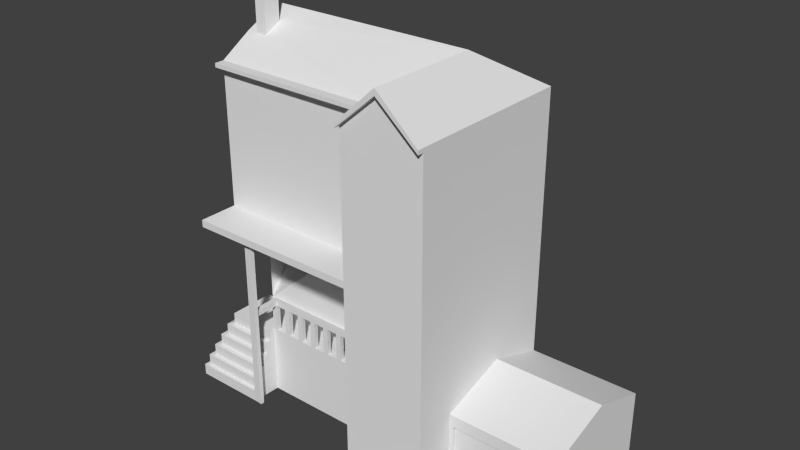 # Source: Hermitage_Simplified_backup.blend  (saved by Blender 2.69.0; exported with 4.5.12 LTS)
import bpy
from mathutils import Matrix  # noqa: F401  (used for matrix-valued properties, if any)

bpy.ops.wm.read_factory_settings(use_empty=True)
scene = bpy.context.scene
scene.name = 'Scene'

# ---- collections
col_collection_1 = bpy.data.collections.new('Collection 1'); scene.collection.children.link(col_collection_1)

# ---- world
world_world = bpy.data.worlds.new('World'); scene.world = world_world
world_world.color = (0.05088, 0.05088, 0.05088)
world_world.use_sun_shadow = False
world_world.sun_shadow_jitter_overblur = 0.0
world_world.cycles.sampling_method = 'MANUAL'
world_world.cycles.sample_map_resolution = 256

# ---- meshes
me_cube_003 = bpy.data.meshes.new('Cube.003')
me_cube_003.from_pydata([(-8.016, 16.43, -1.0), (25.1, -7.933, -1.0), (-8.016, -7.933, 12.15), (-8.016, 16.43, 12.15), (25.1, 16.43, 12.15), (25.1, -7.933, 12.15), (-8.016, 16.43, 33.68), (25.1, 16.43, 33.16), (25.1, -7.933, 33.16), (40.8, 16.43, -1.0), (40.8, -7.933, -1.0), (40.8, 16.43, 12.15), (40.8, -7.933, 12.15), (61.09, 16.43, -1.0), (61.09, -7.933, -1.0), (61.09, 16.43, 12.15), (61.09, -7.933, 12.15), (61.09, -7.933, 9.942), (40.8, 4.978, 16.22), (61.09, 4.978, 16.22), (-8.016, -0.02842, 12.15), (0.3789, -7.933, 12.15), (0.3789, -7.933, -1.0), (0.297, -10.92, 5.528), (-9.094, -9.011, 12.15), (0.2662, -10.92, 7.735), (-9.094, -9.011, 9.942), (-8.097, 0.0311, -1.0), (-8.097, 0.0311, 9.942), (-9.076, 0.0506, 12.15), (-9.094, 0.04335, 9.942), (0.3494, -9.011, 12.15), (0.3494, -9.011, 9.942), (-11.0, 0.03579, 5.528), (-11.0, 0.03579, 7.735), (-11.0, -10.92, 5.528), (-11.0, -10.92, 7.735), (-11.94, -11.86, 3.321), (-10.09, -10.01, 7.735), (-10.09, -10.01, 9.942), (-11.94, -11.86, 5.528), (-13.5, 0.004699, 1.161), (-10.09, 0.04772, 7.735), (-10.09, 0.04772, 9.942), (-11.94, 0.02096, 3.321), (-11.94, 0.02096, 5.528), (0.3314, -10.01, 7.735), (0.3314, -10.01, 9.942), (0.2771, -11.86, 3.321), (0.1885, -11.86, 5.528), (-12.79, 0.01542, 1.161), (-12.79, 0.01542, -1.0), (-12.79, 0.01542, 3.321), (-12.79, -12.7, 1.161), (-12.79, -12.7, 3.321), (0.2773, -12.7, 3.321), (0.2373, -12.7, -1.0), (0.2773, -12.7, 1.161), (-13.5, 0.004699, -1.0), (-13.5, -13.42, 1.161), (-13.5, -13.42, -1.0), (0.2326, -13.42, -0.9997), (0.1927, -13.42, 1.161), (25.1, -0.0909, 12.15), (-8.116, -0.0909, 33.16), (-8.016, -7.933, 61.44), (-8.016, 16.43, 61.44), (25.1, -7.933, 61.44), (40.8, 16.43, 61.44), (-8.016, 4.978, 68.63), (-8.016, -1.923, 65.16), (-3.818, -1.923, 65.16), (-3.818, 1.388, 66.87), (-5.917, 4.978, 68.63), (-5.917, -1.923, 65.16), (-5.917, 1.388, 66.87), (25.1, -15.48, -1.0), (25.1, -15.48, 33.16), (25.1, -15.48, 57.14), (40.8, -15.48, -1.0), (25.1, -15.48, 61.44), (40.8, -15.48, 61.44), (32.95, 4.978, 68.63), (-8.016, -7.933, 34.52), (25.1, -7.933, 34.52), (25.1, -15.48, 34.52), (-8.016, -15.44, 33.16), (25.1, -15.44, 33.16), (-8.016, -15.44, 34.52), (25.1, -15.44, 34.52), (1.777, -12.8, -1.0), (1.817, -12.8, 1.161), (1.772, -13.52, -0.9997), (1.733, -13.52, 1.161), (0.2773, -12.7, 33.66), (0.1927, -13.42, 33.66), (1.817, -12.8, 33.66), (1.733, -13.52, 33.66), (32.95, -15.48, 67.43), (32.95, -15.48, 67.43), (40.8, -15.48, 60.66), (25.1, -15.48, 60.61), (25.1, -16.64, 61.44), (40.8, -16.64, 61.44), (32.95, -16.64, 68.63), (32.95, -16.64, 67.43), (32.95, -16.64, 67.43), (40.8, -16.64, 60.66), (25.1, -16.64, 60.61), (-8.016, -7.933, 60.69), (25.1, -7.933, 60.68), (-8.016, -9.764, 61.44), (25.1, -9.764, 61.44), (-8.016, -9.764, 60.69), (25.1, -9.764, 60.68), (-3.818, 1.34, 76.88), (-5.917, 1.34, 76.88), (-3.818, -1.932, 76.86), (-5.917, -1.932, 76.86), (0.3789, -7.114, 12.15), (25.1, -7.163, 12.15), (4.576, -7.933, 12.15), (4.576, -7.122, 12.15), (16.93, -7.933, 12.15), (16.93, -7.147, 12.15), (6.675, -7.933, 12.15), (6.675, -7.126, 12.15), (12.85, -7.933, 12.15), (12.85, -7.139, 12.15), (10.81, -7.933, 12.15), (10.81, -7.135, 12.15), (18.98, -7.933, 12.15), (18.98, -7.151, 12.15), (23.06, -7.933, 12.15), (23.06, -7.159, 12.15), (1.428, -7.933, 12.15), (1.428, -7.116, 12.15), (3.527, -7.933, 12.15), (3.527, -7.12, 12.15), (7.724, -7.933, 12.15), (7.724, -7.129, 12.15), (9.794, -7.933, 12.15), (9.794, -7.133, 12.15), (13.87, -7.933, 12.15), (13.87, -7.141, 12.15), (15.91, -7.933, 12.15), (15.91, -7.145, 12.15), (20.0, -7.933, 12.15), (20.0, -7.153, 12.15), (22.04, -7.933, 12.15), (22.04, -7.157, 12.15), (0.3789, -7.933, 17.33), (0.3789, -7.114, 17.33), (4.576, -7.933, 17.33), (4.576, -7.122, 17.33), (16.93, -7.933, 17.33), (16.93, -7.147, 17.33), (6.675, -7.933, 17.33), (6.675, -7.126, 17.33), (12.85, -7.933, 17.33), (12.85, -7.139, 17.33), (10.81, -7.933, 17.33), (10.81, -7.135, 17.33), (18.98, -7.933, 17.33), (18.98, -7.151, 17.33), (23.06, -7.933, 17.33), (23.06, -7.159, 17.33), (1.428, -7.933, 17.33), (1.428, -7.116, 17.33), (3.527, -7.933, 17.33), (3.527, -7.12, 17.33), (7.724, -7.933, 17.33), (7.724, -7.129, 17.33), (9.794, -7.933, 17.33), (9.794, -7.133, 17.33), (13.87, -7.933, 17.33), (13.87, -7.141, 17.33), (15.91, -7.933, 17.33), (15.91, -7.145, 17.33), (20.0, -7.933, 17.33), (20.0, -7.153, 17.33), (22.04, -7.933, 17.33), (22.04, -7.157, 17.33), (0.3789, -7.933, 18.33), (0.3789, -7.114, 18.33), (4.576, -7.933, 18.33), (4.576, -7.122, 18.33), (16.93, -7.933, 18.33), (16.93, -7.147, 18.33), (6.675, -7.933, 18.33), (6.675, -7.126, 18.33), (12.85, -7.933, 18.33), (12.85, -7.139, 18.33), (10.81, -7.933, 18.33), (10.81, -7.135, 18.33), (18.98, -7.933, 18.33), (18.98, -7.151, 18.33), (23.06, -7.933, 18.33), (23.06, -7.159, 18.33), (1.428, -7.933, 18.33), (1.428, -7.116, 18.33), (3.527, -7.933, 18.33), (3.527, -7.12, 18.33), (7.724, -7.933, 18.33), (7.724, -7.129, 18.33), (9.794, -7.933, 18.33), (9.794, -7.133, 18.33), (13.87, -7.933, 18.33), (13.87, -7.141, 18.33), (15.91, -7.933, 18.33), (15.91, -7.145, 18.33), (20.0, -7.933, 18.33), (20.0, -7.153, 18.33), (22.04, -7.933, 18.33), (22.04, -7.157, 18.33), (25.1, -7.933, 17.33), (25.1, -7.159, 17.33), (25.1, -7.933, 18.33), (25.1, -7.159, 18.33), (0.3789, -12.73, 17.33), (1.428, -12.73, 17.33), (0.3789, -12.73, 18.33), (1.428, -12.73, 18.33), (25.1, -0.0909, 30.0), (21.89, -0.0909, 12.15), (21.89, -0.0909, 30.0), (12.67, -0.0909, 12.15), (12.67, -0.0909, 30.0), (21.89, 1.051, 12.15), (21.89, 1.051, 30.0), (12.67, 1.051, 12.15), (12.67, 1.051, 30.0), (58.83, -7.933, -1.0), (58.83, -7.933, 9.942), (51.78, -7.933, -1.0), (51.78, -7.933, 9.942), (41.64, -7.933, 3.321), (41.64, -7.933, 9.942), (51.78, -7.933, 0.03355), (58.83, -7.933, 0.03185), (58.83, -7.245, 9.942), (51.78, -7.245, 9.942), (53.46, -7.245, 7.735), (57.0, -7.245, 7.735), (51.78, -7.245, 0.03355), (57.01, -7.245, 0.03229), (58.83, -7.245, 0.03185), (53.45, -7.245, 0.03315), (57.0, -7.245, 4.361), (53.46, -7.245, 4.347), (50.58, -7.933, 9.942), (50.58, -7.933, -1.0), (50.58, -7.933, 3.321), (41.64, -7.492, 3.321), (41.64, -7.492, 9.942), (50.58, -7.492, 9.942), (50.58, -7.492, 3.321), (55.27, -7.245, 0.03271), (55.27, -7.245, 4.354), (55.27, -7.245, 7.735), (57.0, -7.245, 6.071), (53.46, -7.245, 6.054), (55.27, -7.408, 6.063), (57.01, -7.245, 2.229), (53.45, -7.245, 2.196), (55.27, -7.408, 2.213)], [], [(5, 1, 76, 77, 8), (87, 89, 84, 83, 88, 86), (15, 19, 16, 17, 14, 13), (83, 84, 110, 109), (2, 24, 31, 21), (258, 248, 260, 262), (33, 35, 36, 34), (35, 40, 49, 23), (26, 24, 29, 30), (26, 32, 31, 24), (26, 39, 47, 32), (37, 40, 45, 44), (38, 39, 43, 42), (35, 23, 25, 36), (38, 36, 25, 46), (27, 51, 50, 52, 44, 45, 33, 34, 42, 43, 28), (38, 46, 47, 39), (33, 45, 40, 35), (48, 37, 54, 55), (38, 42, 34, 36), (37, 48, 49, 40), (57, 56, 22, 21, 31, 32, 47, 46, 25, 23, 49, 48, 55), (52, 50, 53, 54), (50, 51, 58, 41), (54, 53, 57, 55), (57, 53, 59, 62), (37, 44, 52, 54), (59, 41, 58, 60), (50, 41, 59, 53), (61, 56, 90, 92), (3, 6, 64, 20), (8, 87, 86, 64, 6, 7), (8, 5, 120, 4, 7), (7, 4, 63, 223), (71, 72, 75, 74), (100, 98, 99, 101, 78, 85, 77, 76, 79), (84, 8, 77, 85), (10, 12, 18, 11, 68, 81, 100, 79), (74, 118, 117, 71), (66, 69, 73, 82, 104, 103, 81, 68), (198, 218, 217, 197, 213, 214), (6, 66, 68, 11, 4, 7), (84, 85, 78, 101, 80, 67, 110), (8, 84, 89, 87), (90, 91, 93, 92), (57, 62, 95, 94), (56, 57, 91, 90), (94, 95, 97, 96), (91, 57, 94, 96), (93, 91, 96, 97), (99, 98, 105, 106), (101, 99, 106, 108), (100, 107, 105, 98), (74, 75, 73, 69, 70), (107, 103, 104, 106, 105), (108, 106, 104, 102), (100, 81, 103, 107), (80, 101, 108, 102), (65, 109, 113, 111), (110, 67, 112, 114), (109, 110, 114, 113), (67, 65, 111, 112), (113, 114, 112, 111), (75, 116, 118, 74), (72, 71, 117, 115), (117, 118, 116, 115), (75, 72, 115, 116), (136, 119, 21, 2, 20, 3, 0, 9, 11, 4, 120, 134, 150, 148, 132, 124, 146, 144, 128, 130, 142, 140, 126, 122, 138), (163, 195, 211, 179, 147, 131), (130, 128, 127, 129), (140, 142, 141, 139), (144, 146, 145, 143), (141, 142, 174, 173), (124, 132, 131, 123), (131, 132, 164, 163), (148, 150, 149, 147), (125, 121, 122, 126), (134, 120, 5, 133), (172, 204, 190, 158, 126, 140), (148, 147, 179, 180), (135, 136, 138, 137), (181, 213, 197, 165, 133, 149), (149, 150, 182, 181), (172, 171, 203, 204), (181, 182, 214, 213), (162, 161, 193, 194), (162, 194, 206, 174, 142, 130), (152, 184, 183, 151, 21, 119), (176, 175, 207, 208), (130, 129, 161, 162), (156, 188, 210, 178, 146, 124), (144, 143, 175, 176), (173, 205, 193, 161, 129, 141), (119, 136, 168, 200, 184, 152), (128, 144, 176, 208, 192, 160), (177, 209, 187, 155, 123, 145), (134, 133, 165, 166), (140, 139, 171, 172), (154, 186, 202, 170, 138, 122), (124, 123, 155, 156), (127, 128, 160, 159), (166, 198, 214, 182, 150, 134), (137, 138, 170, 169), (145, 146, 178, 177), (159, 191, 207, 175, 143, 127), (136, 135, 167, 168), (135, 21, 151, 167), (180, 212, 196, 164, 132, 148), (122, 121, 153, 154), (157, 189, 203, 171, 139, 125), (125, 126, 158, 157), (199, 183, 184, 200), (210, 188, 187, 209), (203, 189, 190, 204), (206, 194, 193, 205), (169, 201, 185, 153, 121, 137), (185, 201, 202, 186), (192, 208, 207, 191), (196, 212, 211, 195), (157, 158, 190, 189), (168, 167, 199, 200), (177, 178, 210, 209), (154, 153, 185, 186), (163, 164, 196, 195), (173, 174, 206, 205), (199, 167, 220, 222), (159, 160, 192, 191), (180, 179, 211, 212), (169, 170, 202, 201), (156, 155, 187, 188), (198, 166, 216, 218), (201, 169, 167, 199), (199, 201, 202, 200), (202, 170, 168, 200), (169, 167, 168, 170), (157, 153, 154, 158), (173, 171, 172, 174), (159, 161, 162, 160), (177, 175, 176, 178), (163, 155, 156, 164), (181, 179, 180, 182), (157, 189, 185, 153), (205, 173, 171, 203), (193, 161, 159, 191), (209, 177, 175, 207), (187, 155, 163, 195), (179, 211, 213, 181), (185, 189, 190, 186), (205, 203, 204, 206), (193, 191, 192, 194), (209, 207, 208, 210), (187, 195, 196, 188), (213, 211, 212, 214), (212, 180, 182, 214), (156, 188, 196, 164), (210, 178, 176, 208), (162, 194, 192, 160), (206, 174, 172, 204), (190, 158, 154, 186), (216, 215, 217, 218), (165, 197, 217, 215), (166, 165, 215, 216), (220, 219, 221, 222), (151, 183, 221, 219), (183, 199, 222, 221), (167, 151, 219, 220), (2, 24, 29, 20), (226, 227, 231, 230), (228, 230, 231, 229), (227, 225, 229, 231), (224, 226, 230, 228), (225, 224, 228, 229), (11, 15, 13, 9), (12, 16, 19, 18), (18, 19, 15, 11), (250, 252, 251, 234, 238, 235), (12, 10, 251, 252, 236, 237, 250, 235, 233, 17, 16), (22, 56, 61, 60, 58, 51, 27, 0, 9, 13, 14, 232, 234, 251, 10, 79, 76, 1), (235, 241, 240, 233), (239, 233, 240, 246), (235, 238, 244, 241), (246, 245, 257, 247, 244, 238, 239), (265, 257, 245, 263), (244, 247, 264, 249, 261, 242, 259, 243, 260, 248, 263, 245, 246, 240, 241), (239, 232, 14, 17, 233), (252, 250, 255, 256), (254, 253, 256, 255), (236, 252, 256, 253), (250, 237, 254, 255), (237, 236, 253, 254), (5, 133, 149, 147, 131, 123, 145, 143, 127, 129, 141, 139, 125, 121, 137, 135, 21, 22, 1), (93, 97, 95, 62, 59, 60, 61, 92), (26, 30, 28, 43, 39), (20, 3, 0, 27, 28), (28, 30, 29, 20), (3, 4, 7, 6), (71, 74, 70, 65, 67, 80, 102, 104, 82, 73, 75, 72), (232, 239, 238, 234), (63, 224, 225, 227, 226, 20, 64, 6, 7, 223), (83, 109, 65, 70, 69, 66, 6, 64, 86, 88), (249, 258, 262, 261), (264, 247, 257, 265), (262, 260, 243, 259), (261, 262, 259, 242), (258, 265, 263, 248), (249, 264, 265, 258)])
me_cube_003.use_remesh_preserve_volume = False
me_cube_003.use_remesh_preserve_attributes = False
me_cube_003.use_mirror_vertex_groups = False
me_cube_003.update()

# ---- objects
ob_cube = bpy.data.objects.new('Cube', me_cube_003)

# ---- transforms, parenting, visibility, modifiers, constraints
ob_cube.location = (0.0, 0.0, 1.0)
ob_cube.scale = (4.243, 4.243, 4.243)
ob_cube.lineart.crease_threshold = 0.0

# ---- collection membership
col_collection_1.objects.link(ob_cube)

# ---- scene / render settings (as saved in the file)
scene.frame_start = 1; scene.frame_end = 250; scene.frame_set(1)
scene.render.engine = 'BLENDER_EEVEE_NEXT'
scene.render.image_settings.compression = 90
scene.render.resolution_percentage = 50
scene.render.dither_intensity = 0.0
scene.cycles.use_denoising = False
scene.cycles.samples = 10
scene.cycles.sampling_pattern = 'TABULATED_SOBOL'
scene.cycles.light_sampling_threshold = 0.0
scene.cycles.use_adaptive_sampling = False
scene.cycles.use_light_tree = False
scene.cycles.blur_glossy = 0.0
scene.cycles.volume_bounces = 1
scene.cycles.pixel_filter_type = 'GAUSSIAN'
scene.cycles.sample_clamp_indirect = 0.0
scene.view_settings.view_transform = 'Standard'
bpy.context.view_layer.update()

# ---- added for rendering (the .blend has no active camera and no usable light): camera, sun
cam_auto = bpy.data.cameras.new('AutoCamera')
cam_auto.lens = 50.0
cam_auto.sensor_width = 36.0
cam_auto.clip_end = 7771.09
ob_auto_camera = bpy.data.objects.new('AutoCamera', cam_auto)
scene.collection.objects.link(ob_auto_camera)
ob_auto_camera.location = (543.757, -531.804, 516.209)
ob_auto_camera.rotation_euler = (1.09748, -7.21219e-08, 0.694738)
scene.camera = ob_auto_camera
light_auto_sun = bpy.data.lights.new('AutoSun', 'SUN')
light_auto_sun.energy = 3.0
light_auto_sun.angle = 0.0523599
ob_auto_sun = bpy.data.objects.new('AutoSun', light_auto_sun)
scene.collection.objects.link(ob_auto_sun)
ob_auto_sun.rotation_euler = (0.872665, 0.174533, 0.523599)
bpy.context.view_layer.update()
